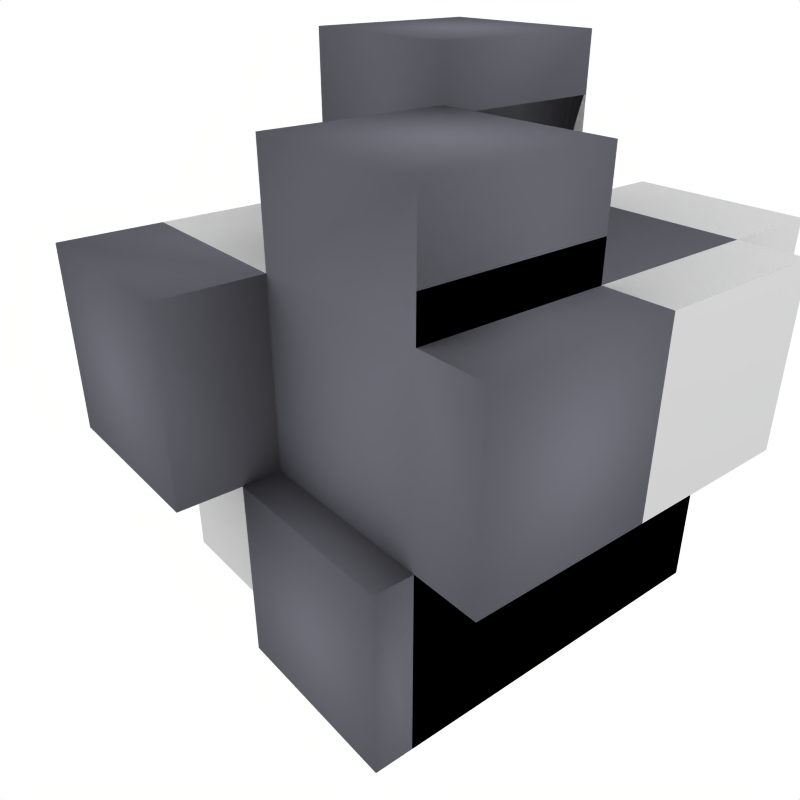 # Source: test-model.blend  (saved by Blender 2.91.10; exported with 4.5.12 LTS)
import bpy
from mathutils import Matrix  # noqa: F401  (used for matrix-valued properties, if any)

bpy.ops.wm.read_factory_settings(use_empty=True)
scene = bpy.context.scene
scene.name = 'Scene'

# ---- collections
col_collection_1 = bpy.data.collections.new('Collection 1'); scene.collection.children.link(col_collection_1)

# ---- materials (node trees are filled in below, after node groups)
mat_material_001 = bpy.data.materials.new('Material.001')
mat_material_001.alpha_threshold = 0.0
mat_material_001.diffuse_color = (0.4269, 0.4269, 0.4642, 1.0)
mat_material_001.roughness = 0.5
mat_material_001.line_color = (0.0, 0.0, 0.0, 1.0)

# ---- material node trees

# ---- world
world_world = bpy.data.worlds.new('World'); scene.world = world_world
world_world.color = (1.0, 1.0, 1.0)
world_world.use_sun_shadow = False
world_world.sun_shadow_jitter_overblur = 0.0
world_world.cycles.sampling_method = 'MANUAL'
world_world.cycles.sample_map_resolution = 256

# ---- cameras
cam_camera = bpy.data.cameras.new('Camera')
cam_camera.passepartout_alpha = 0.2
cam_camera.clip_end = 100.0
cam_camera.lens = 35.0
cam_camera.sensor_width = 32.0
cam_camera.sensor_height = 18.0
cam_camera.ortho_scale = 7.314
cam_camera.show_passepartout = False
cam_camera.show_safe_areas = True
cam_camera.dof.focus_distance = 0.0
cam_camera.dof.aperture_fstop = 128.0

# ---- lights
light_spot = bpy.data.lights.new('Spot', 'POINT')
light_spot.transmission_factor = 0.0
light_spot.cutoff_distance = 30.0
light_spot.energy = 100.0
light_spot.shadow_buffer_clip_start = 1.001
light_spot.shadow_soft_size = 1.0
light_spot.shadow_maximum_resolution = 0.006
light_spot.use_absolute_resolution = True
light_spot.cycles.use_multiple_importance_sampling = False

# ---- meshes
me_subdividedmesh_001 = bpy.data.meshes.new('SubdividedMesh.001')
me_subdividedmesh_001.from_pydata([(0.5, -0.5, -1.0), (0.5, 1.043e-07, -1.0), (1.0, 2.98e-08, -1.0), (1.0, -0.5, -1.0), (1.0, -1.0, -1.0), (0.5, -1.0, -1.0), (-5.96e-08, -1.0, -1.0), (0.0, -0.5, -1.0), (5.96e-08, 1.788e-07, -1.0), (0.5, 0.5, -1.0), (0.5, 1.0, -1.0), (1.0, 1.0, -1.0), (1.0, 0.5, -1.0), (1.192e-07, 0.5, -1.0), (1.788e-07, 1.0, -1.0), (-0.5, -0.5, -1.0), (-0.5, 2.384e-07, -1.0), (-0.5, -1.0, -1.0), (-1.0, -1.0, -1.0), (-1.0, -0.5, -1.0), (-1.0, 2.98e-07, -1.0), (-0.5, 0.5, -1.0), (-0.5, 1.0, -1.0), (-1.0, 0.5, -1.0), (-1.0, 1.0, -1.0), (0.5, 0.5, 1.0), (1.0, 0.5, 1.0), (1.0, 1.0, 1.0), (0.5, 1.0, 1.0), (2.682e-07, 1.0, 1.0), (7.451e-08, 0.5, 1.0), (-1.192e-07, -2.384e-07, 1.0), (0.5, -4.172e-07, 1.0), (1.0, -5.96e-07, 1.0), (-0.5, -0.5, 1.0), (-3.129e-07, -0.5, 1.0), (-0.5, -5.96e-08, 1.0), (-1.0, 1.192e-07, 1.0), (-1.0, -0.5, 1.0), (-1.0, -1.0, 1.0), (-0.5, -1.0, 1.0), (-5.066e-07, -1.0, 1.0), (1.0, 0.5, -0.5), (1.0, 1.0, -0.5), (1.0, 1.0, 2.98e-08), (1.0, 0.5, 1.49e-08), (1.0, -2.831e-07, 0.0), (1.0, -1.267e-07, -0.5), (1.0, -0.5, 0.5), (1.0, -0.5, -1.49e-08), (1.0, -4.396e-07, 0.5), (1.0, -0.5, 1.0), (1.0, -1.0, 1.0), (1.0, -1.0, 0.5), (1.0, -1.0, -2.98e-08), (1.0, -0.5, -0.5), (1.0, -1.0, -0.5), (0.5, -1.0, 0.5), (0.5, -1.0, -2.98e-08), (0.5, -1.0, 1.0), (-3.949e-07, -1.0, 0.5), (-2.831e-07, -1.0, -2.98e-08), (0.5, -1.0, -0.5), (-1.714e-07, -1.0, -0.5), (-0.5, -1.0, 0.5), (-0.5, -1.0, -2.98e-08), (-1.0, -1.0, 0.5), (-1.0, -1.0, -2.98e-08), (-0.5, -1.0, -0.5), (-1.0, -1.0, -0.5), (-1.0, -0.5, 0.5), (-1.0, -0.5, -1.49e-08), (-1.0, 1.639e-07, 0.5), (-1.0, 2.086e-07, 0.0), (-1.0, -0.5, -0.5), (-1.0, 2.533e-07, -0.5), (-1.0, 0.5, 0.5), (-1.0, 0.5, 1.49e-08), (-1.0, 0.5, 1.0), (-1.0, 1.0, 1.0), (-1.0, 1.0, 0.5), (-1.0, 1.0, 2.98e-08), (-1.0, 0.5, -0.5), (-1.0, 1.0, -0.5), (0.5, 1.0, -0.5), (0.5, 1.0, 2.98e-08), (2.012e-07, 1.0, -0.5), (2.235e-07, 1.0, 2.98e-08), (-0.5, 1.0, 0.5), (-0.5, 1.0, 1.0), (2.459e-07, 1.0, 0.5), (-0.5, 1.0, 2.98e-08), (3.165e-07, 1.296, 0.5), (2.941e-07, 1.296, 1.181e-07), (3.388e-07, 1.296, 1.0), (4.094e-07, 1.592, 1.0), (3.871e-07, 1.592, 0.5), (3.647e-07, 1.592, 2.063e-07), (0.5, 1.296, 1.181e-07), (1.0, 1.296, 1.181e-07), (0.5, 1.592, 2.063e-07), (1.0, 1.592, 2.063e-07), (1.0, 1.296, 0.5), (1.0, 1.296, 1.0), (1.0, 1.0, 0.5), (1.0, 1.592, 0.5), (1.0, 1.592, 1.0), (0.5, 1.296, 1.0), (0.5, 1.592, 1.0), (0.5, 1.592, 0.5), (7.451e-08, 0.5, 1.273), (-1.192e-07, -2.384e-07, 1.273), (2.682e-07, 1.0, 1.273), (2.682e-07, 1.0, 1.546), (7.451e-08, 0.5, 1.546), (-1.192e-07, -2.384e-07, 1.546), (-0.5, -5.96e-08, 1.273), (-1.0, 1.192e-07, 1.273), (-0.5, -5.96e-08, 1.546), (-1.0, 1.192e-07, 1.546), (-0.5, 1.0, 1.273), (-1.0, 1.0, 1.273), (-1.0, 1.0, 1.546), (-0.5, 1.0, 1.546), (-1.0, 0.5, 1.273), (-1.0, 0.5, 1.546), (-0.5, 0.5, 1.546), (-0.5, 1.434, 1.463e-07), (-1.0, 1.434, 1.463e-07), (2.883e-07, 1.434, 1.463e-07), (3.53e-07, 1.869, 2.628e-07), (-0.5, 1.869, 2.628e-07), (-1.0, 1.869, 2.628e-07), (2.659e-07, 1.434, -0.5), (2.435e-07, 1.434, -1.0), (3.083e-07, 1.869, -1.0), (3.306e-07, 1.869, -0.5), (-1.0, 1.434, -0.5), (-1.0, 1.434, -1.0), (-1.0, 1.869, -0.5), (-1.0, 1.869, -1.0), (-0.5, 1.434, -1.0), (-0.5, 1.869, -1.0), (-0.5, 1.869, -0.5), (1.181, 0.5, -1.291e-09), (1.181, -3.641e-07, -1.619e-08), (1.181, 1.0, 1.361e-08), (1.362, 1.0, -2.583e-09), (1.362, 0.5, -1.748e-08), (1.362, -4.45e-07, -3.239e-08), (1.181, -5.205e-07, 0.5), (1.181, -6.77e-07, 1.0), (1.362, -6.015e-07, 0.5), (1.362, -7.58e-07, 1.0), (1.181, 1.0, 0.5), (1.181, 1.0, 1.0), (1.362, 1.0, 1.0), (1.362, 1.0, 0.5), (1.181, 0.5, 1.0), (1.362, 0.5, 1.0), (1.362, 0.5, 0.5), (-3.129e-07, -0.5, 1.105), (-1.192e-07, -2.447e-07, 1.105), (-5.066e-07, -1.0, 1.105), (-5.066e-07, -1.0, 1.209), (-3.129e-07, -0.5, 1.209), (-1.192e-07, -2.509e-07, 1.209), (0.5, -4.235e-07, 1.105), (1.0, -6.023e-07, 1.105), (0.5, -4.297e-07, 1.209), (1.0, -6.085e-07, 1.209), (0.5, -1.0, 1.105), (1.0, -1.0, 1.105), (1.0, -1.0, 1.209), (0.5, -1.0, 1.209), (1.0, -0.5, 1.105), (1.0, -0.5, 1.209), (0.5, -0.5, 1.209)], [], [(1, 2, 3, 0), (3, 4, 5, 0), (5, 6, 7, 0), (7, 8, 1, 0), (10, 11, 12, 9), (12, 2, 1, 9), (1, 8, 13, 9), (13, 14, 10, 9), (16, 8, 7, 15), (7, 6, 17, 15), (17, 18, 19, 15), (19, 20, 16, 15), (22, 14, 13, 21), (13, 8, 16, 21), (16, 20, 23, 21), (23, 24, 22, 21), (26, 27, 28, 25), (28, 29, 30, 25), (30, 31, 32, 25), (32, 33, 26, 25), (35, 31, 36, 34), (36, 37, 38, 34), (38, 39, 40, 34), (40, 41, 35, 34), (12, 11, 43, 42), (43, 44, 45, 42), (45, 46, 47, 42), (47, 2, 12, 42), (49, 46, 50, 48), (50, 33, 51, 48), (51, 52, 53, 48), (53, 54, 49, 48), (3, 2, 47, 55), (47, 46, 49, 55), (49, 54, 56, 55), (56, 4, 3, 55), (58, 54, 53, 57), (53, 52, 59, 57), (59, 41, 60, 57), (60, 61, 58, 57), (5, 4, 56, 62), (56, 54, 58, 62), (58, 61, 63, 62), (63, 6, 5, 62), (65, 61, 60, 64), (60, 41, 40, 64), (40, 39, 66, 64), (66, 67, 65, 64), (17, 6, 63, 68), (63, 61, 65, 68), (65, 67, 69, 68), (69, 18, 17, 68), (71, 67, 66, 70), (66, 39, 38, 70), (38, 37, 72, 70), (72, 73, 71, 70), (19, 18, 69, 74), (69, 67, 71, 74), (71, 73, 75, 74), (75, 20, 19, 74), (77, 73, 72, 76), (72, 37, 78, 76), (78, 79, 80, 76), (80, 81, 77, 76), (23, 20, 75, 82), (75, 73, 77, 82), (77, 81, 83, 82), (83, 24, 23, 82), (85, 44, 43, 84), (43, 11, 10, 84), (10, 14, 86, 84), (86, 87, 85, 84), (89, 29, 90, 88), (90, 87, 91, 88), (91, 81, 80, 88), (80, 79, 89, 88), (93, 87, 90, 92), (90, 29, 94, 92), (94, 95, 96, 92), (96, 97, 93, 92), (99, 44, 85, 98), (85, 87, 93, 98), (93, 97, 100, 98), (100, 101, 99, 98), (103, 27, 104, 102), (104, 44, 99, 102), (99, 101, 105, 102), (105, 106, 103, 102), (94, 29, 28, 107), (28, 27, 103, 107), (103, 106, 108, 107), (108, 95, 94, 107), (108, 106, 105, 109), (105, 101, 100, 109), (100, 97, 96, 109), (96, 95, 108, 109), (111, 31, 30, 110), (30, 29, 112, 110), (112, 113, 114, 110), (114, 115, 111, 110), (117, 37, 36, 116), (36, 31, 111, 116), (111, 115, 118, 116), (118, 119, 117, 116), (112, 29, 89, 120), (89, 79, 121, 120), (121, 122, 123, 120), (123, 113, 112, 120), (121, 79, 78, 124), (78, 37, 117, 124), (117, 119, 125, 124), (125, 122, 121, 124), (114, 113, 123, 126), (123, 122, 125, 126), (125, 119, 118, 126), (118, 115, 114, 126), (128, 81, 91, 127), (91, 87, 129, 127), (129, 130, 131, 127), (131, 132, 128, 127), (129, 87, 86, 133), (86, 14, 134, 133), (134, 135, 136, 133), (136, 130, 129, 133), (138, 24, 83, 137), (83, 81, 128, 137), (128, 132, 139, 137), (139, 140, 138, 137), (134, 14, 22, 141), (22, 24, 138, 141), (138, 140, 142, 141), (142, 135, 134, 141), (131, 130, 136, 143), (136, 135, 142, 143), (142, 140, 139, 143), (139, 132, 131, 143), (145, 46, 45, 144), (45, 44, 146, 144), (146, 147, 148, 144), (148, 149, 145, 144), (151, 33, 50, 150), (50, 46, 145, 150), (145, 149, 152, 150), (152, 153, 151, 150), (146, 44, 104, 154), (104, 27, 155, 154), (155, 156, 157, 154), (157, 147, 146, 154), (155, 27, 26, 158), (26, 33, 151, 158), (151, 153, 159, 158), (159, 156, 155, 158), (148, 147, 157, 160), (157, 156, 159, 160), (159, 153, 152, 160), (152, 149, 148, 160), (162, 31, 35, 161), (35, 41, 163, 161), (163, 164, 165, 161), (165, 166, 162, 161), (168, 33, 32, 167), (32, 31, 162, 167), (162, 166, 169, 167), (169, 170, 168, 167), (163, 41, 59, 171), (59, 52, 172, 171), (172, 173, 174, 171), (174, 164, 163, 171), (172, 52, 51, 175), (51, 33, 168, 175), (168, 170, 176, 175), (176, 173, 172, 175), (176, 170, 169, 177), (169, 166, 165, 177), (165, 164, 174, 177), (174, 173, 176, 177)])
me_subdividedmesh_001.use_remesh_fix_poles = True
me_subdividedmesh_001.use_remesh_preserve_attributes = False
me_subdividedmesh_001.use_mirror_vertex_groups = False
me_subdividedmesh_001.update()
me_cube_434 = bpy.data.meshes.new('Cube.434')
me_cube_434.from_pydata([(1.0, 1.0, -1.0), (1.0, -1.0, -1.0), (-1.0, -1.0, -1.0), (-1.0, 1.0, -1.0), (1.0, 1.0, 1.0), (1.0, -1.0, 1.0), (-1.0, -1.0, 1.0), (-1.0, 1.0, 1.0), (-5.96e-08, -1.0, -1.0), (1.0, 2.98e-08, -1.0), (1.788e-07, 1.0, -1.0), (-1.0, 2.98e-07, -1.0), (1.0, -5.96e-07, 1.0), (-5.066e-07, -1.0, 1.0), (-1.0, 1.192e-07, 1.0), (2.682e-07, 1.0, 1.0), (1.0, -1.0, -2.98e-08), (1.0, 1.0, 2.98e-08), (-1.0, -1.0, -2.98e-08), (-1.0, 1.0, 2.98e-08), (5.96e-08, 1.788e-07, -1.0), (-1.192e-07, -2.384e-07, 1.0), (1.0, -2.831e-07, 0.0), (-2.831e-07, -1.0, -2.98e-08), (-1.0, 2.086e-07, 0.0), (2.235e-07, 1.0, 2.98e-08), (4.094e-07, 1.592, 1.0), (3.647e-07, 1.592, 2.063e-07), (1.0, 1.592, 2.063e-07), (1.0, 1.592, 1.0), (-1.192e-07, -2.384e-07, 1.546), (2.682e-07, 1.0, 1.546), (-1.0, 1.192e-07, 1.546), (-1.0, 1.0, 1.546), (-1.0, 1.869, 2.628e-07), (3.53e-07, 1.869, 2.628e-07), (3.083e-07, 1.869, -1.0), (-1.0, 1.869, -1.0), (1.362, 1.0, -2.583e-09), (1.362, -4.45e-07, -3.239e-08), (1.362, -7.58e-07, 1.0), (1.362, 1.0, 1.0), (-5.066e-07, -1.0, 1.209), (-1.192e-07, -2.509e-07, 1.209), (1.0, -6.085e-07, 1.209), (1.0, -1.0, 1.209)], [], [(9, 1, 8, 20), (0, 9, 20, 10), (20, 8, 2, 11), (10, 20, 11, 3), (4, 15, 21, 12), (21, 14, 6, 13), (0, 17, 22, 9), (22, 12, 5, 16), (9, 22, 16, 1), (16, 5, 13, 23), (1, 16, 23, 8), (23, 13, 6, 18), (8, 23, 18, 2), (18, 6, 14, 24), (2, 18, 24, 11), (24, 14, 7, 19), (11, 24, 19, 3), (17, 0, 10, 25), (15, 25, 19, 7), (25, 15, 26, 27), (17, 25, 27, 28), (4, 17, 28, 29), (15, 4, 29, 26), (29, 28, 27, 26), (21, 15, 31, 30), (14, 21, 30, 32), (15, 7, 33, 31), (7, 14, 32, 33), (31, 33, 32, 30), (19, 25, 35, 34), (25, 10, 36, 35), (3, 19, 34, 37), (10, 3, 37, 36), (35, 36, 37, 34), (22, 17, 38, 39), (12, 22, 39, 40), (17, 4, 41, 38), (4, 12, 40, 41), (38, 41, 40, 39), (21, 13, 42, 43), (12, 21, 43, 44), (13, 5, 45, 42), (5, 12, 44, 45), (44, 43, 42, 45)])
me_cube_434.polygons.foreach_set('use_smooth', [True] * 44)
_ca = me_cube_434.color_attributes.new('Col', 'BYTE_COLOR', 'CORNER')
_ca.data.foreach_set('color', [0.008023, 0.9734, 0.552, 1.0, 0.008023, 0.9734, 0.552, 1.0, 0.008023, 0.9734, 0.552, 1.0, 0.008023, 0.9734, 0.552, 1.0, 0.2747, 0.1022, 0.2307, 1.0, 0.2747, 0.1022, 0.2307, 1.0, 0.2747, 0.1022, 0.2307, 1.0, 0.2747, 0.1022, 0.2307, 1.0, 0.0003035, 0.02315, 0.009134, 1.0, 0.0003035, 0.02315, 0.009134, 1.0, 0.0003035, 0.02315, 0.009134, 1.0, 0.0003035, 0.02315, 0.009134, 1.0, 0.15, 0.8632, 0.8796, 1.0, 0.15, 0.8632, 0.8796, 1.0, 0.15, 0.8632, 0.8796, 1.0, 0.15, 0.8632, 0.8796, 1.0, 0.3564, 0.006512, 0.624, 1.0, 0.3564, 0.006512, 0.624, 1.0, 0.3564, 0.006512, 0.624, 1.0, 0.3564, 0.006512, 0.624, 1.0, 0.3564, 0.3613, 0.2346, 1.0, 0.3564, 0.3613, 0.2346, 1.0, 0.3564, 0.3613, 0.2346, 1.0, 0.3564, 0.3613, 0.2346, 1.0, 0.6376, 0.009721, 0.01096, 1.0, 0.6376, 0.009721, 0.01096, 1.0, 0.6376, 0.009721, 0.01096, 1.0, 0.6376, 0.009721, 0.01096, 1.0, 0.9647, 0.6724, 0.05286, 1.0, 0.9647, 0.6724, 0.05286, 1.0, 0.9647, 0.6724, 0.05286, 1.0, 0.9647, 0.6724, 0.05286, 1.0, 0.6584, 0.07227, 0.2307, 1.0, 0.6584, 0.07227, 0.2307, 1.0, 0.6584, 0.07227, 0.2307, 1.0, 0.6584, 0.07227, 0.2307, 1.0, 0.0999, 0.03689, 0.4452, 1.0, 0.0999, 0.03689, 0.4452, 1.0, 0.0999, 0.03689, 0.4452, 1.0, 0.0999, 0.03689, 0.4452, 1.0, 0.0865, 0.3663, 0.2086, 1.0, 0.0865, 0.3663, 0.2086, 1.0, 0.0865, 0.3663, 0.2086, 1.0, 0.0865, 0.3663, 0.2086, 1.0, 0.491, 0.3185, 0.4564, 1.0, 0.491, 0.3185, 0.4564, 1.0, 0.491, 0.3185, 0.4564, 1.0, 0.491, 0.3185, 0.4564, 1.0, 0.03434, 0.5841, 0.005605, 1.0, 0.03434, 0.5841, 0.005605, 1.0, 0.03434, 0.5841, 0.005605, 1.0, 0.03434, 0.5841, 0.005605, 1.0, 0.09306, 0.0999, 0.03071, 1.0, 0.09306, 0.0999, 0.03071, 1.0, 0.09306, 0.0999, 0.03071, 1.0, 0.09306, 0.0999, 0.03071, 1.0, 0.0006071, 0.8714, 0.4564, 1.0, 0.0006071, 0.8714, 0.4564, 1.0, 0.0006071, 0.8714, 0.4564, 1.0, 0.0006071, 0.8714, 0.4564, 1.0, 0.624, 0.1022, 0.2307, 1.0, 0.624, 0.1022, 0.2307, 1.0, 0.624, 0.1022, 0.2307, 1.0, 0.624, 0.1022, 0.2307, 1.0, 0.04092, 0.6724, 0.1946, 1.0, 0.04092, 0.6724, 0.1946, 1.0, 0.04092, 0.6724, 0.1946, 1.0, 0.04092, 0.6724, 0.1946, 1.0, 0.4793, 0.2346, 0.3813, 1.0, 0.4793, 0.2346, 0.3813, 1.0, 0.4793, 0.2346, 0.3813, 1.0, 0.4793, 0.2346, 0.3813, 1.0, 0.5149, 0.4508, 0.5333, 1.0, 0.5149, 0.4508, 0.5333, 1.0, 0.5149, 0.4508, 0.5333, 1.0, 0.5149, 0.4508, 0.5333, 1.0, 0.15, 0.1356, 0.02416, 1.0, 0.15, 0.1356, 0.02416, 1.0, 0.15, 0.1356, 0.02416, 1.0, 0.15, 0.1356, 0.02416, 1.0, 0.2789, 0.02843, 0.5776, 1.0, 0.2789, 0.02843, 0.5776, 1.0, 0.2789, 0.02843, 0.5776, 1.0, 0.2789, 0.02843, 0.5776, 1.0, 0.6445, 0.624, 0.6105, 1.0, 0.6445, 0.624, 0.6105, 1.0, 0.6445, 0.624, 0.6105, 1.0, 0.6445, 0.624, 0.6105, 1.0, 0.1413, 0.4564, 0.1221, 1.0, 0.1413, 0.4564, 0.1221, 1.0, 0.1413, 0.4564, 0.1221, 1.0, 0.1413, 0.4564, 0.1221, 1.0, 0.1356, 0.3231, 0.3813, 1.0, 0.1356, 0.3231, 0.3813, 1.0, 0.1356, 0.3231, 0.3813, 1.0, 0.1356, 0.3231, 0.3813, 1.0, 0.04231, 0.8879, 0.1529, 1.0, 0.04231, 0.8879, 0.1529, 1.0, 0.04231, 0.8879, 0.1529, 1.0, 0.04231, 0.8879, 0.1529, 1.0, 0.08866, 0.08022, 0.01033, 1.0, 0.08866, 0.08022, 0.01033, 1.0, 0.08866, 0.08022, 0.01033, 1.0, 0.08866, 0.08022, 0.01033, 1.0, 0.6584, 0.8632, 0.002732, 1.0, 0.6584, 0.8632, 0.002732, 1.0, 0.6584, 0.8632, 0.002732, 1.0, 0.6584, 0.8632, 0.002732, 1.0, 0.2462, 0.4125, 0.7454, 1.0, 0.2462, 0.4125, 0.7454, 1.0, 0.2462, 0.4125, 0.7454, 1.0, 0.2462, 0.4125, 0.7454, 1.0, 0.6795, 0.02416, 0.0999, 1.0, 0.6795, 0.02416, 0.0999, 1.0, 0.6795, 0.02416, 0.0999, 1.0, 0.6795, 0.02416, 0.0999, 1.0, 0.09531, 0.1845, 0.05613, 1.0, 0.09531, 0.1845, 0.05613, 1.0, 0.09531, 0.1845, 0.05613, 1.0, 0.09531, 0.1845, 0.05613, 1.0, 0.8308, 0.1221, 0.02519, 1.0, 0.8308, 0.1221, 0.02519, 1.0, 0.8308, 0.1221, 0.02519, 1.0, 0.8308, 0.1221, 0.02519, 1.0, 0.001821, 0.0319, 0.4125, 1.0, 0.001821, 0.0319, 0.4125, 1.0, 0.001821, 0.0319, 0.4125, 1.0, 0.001821, 0.0319, 0.4125, 1.0, 0.1441, 0.01033, 0.02519, 1.0, 0.1441, 0.01033, 0.02519, 1.0, 0.1441, 0.01033, 0.02519, 1.0, 0.1441, 0.01033, 0.02519, 1.0, 0.9131, 0.02416, 0.05286, 1.0, 0.9131, 0.02416, 0.05286, 1.0, 0.9131, 0.02416, 0.05286, 1.0, 0.9131, 0.02416, 0.05286, 1.0, 0.0999, 0.4342, 0.009134, 1.0, 0.0999, 0.4342, 0.009134, 1.0, 0.0999, 0.4342, 0.009134, 1.0, 0.0999, 0.4342, 0.009134, 1.0, 0.003347, 0.06848, 0.07619, 1.0, 0.003347, 0.06848, 0.07619, 1.0, 0.003347, 0.06848, 0.07619, 1.0, 0.003347, 0.06848, 0.07619, 1.0, 0.0356, 0.2582, 0.06125, 1.0, 0.0356, 0.2582, 0.06125, 1.0, 0.0356, 0.2582, 0.06125, 1.0, 0.0356, 0.2582, 0.06125, 1.0, 0.0382, 0.3763, 0.314, 1.0, 0.0382, 0.3763, 0.314, 1.0, 0.0382, 0.3763, 0.314, 1.0, 0.0382, 0.3763, 0.314, 1.0, 0.016, 0.0865, 0.2159, 1.0, 0.016, 0.0865, 0.2159, 1.0, 0.016, 0.0865, 0.2159, 1.0, 0.016, 0.0865, 0.2159, 1.0, 0.006049, 0.5271, 0.05951, 1.0, 0.006049, 0.5271, 0.05951, 1.0, 0.006049, 0.5271, 0.05951, 1.0, 0.006049, 0.5271, 0.05951, 1.0, 0.1912, 0.1746, 0.1779, 1.0, 0.1912, 0.1746, 0.1779, 1.0, 0.1912, 0.1746, 0.1779, 1.0, 0.1912, 0.1746, 0.1779, 1.0, 0.003347, 0.1651, 0.01681, 1.0, 0.003347, 0.1651, 0.01681, 1.0, 0.003347, 0.1651, 0.01681, 1.0, 0.003347, 0.1651, 0.01681, 1.0, 0.003677, 0.05127, 0.6376, 1.0, 0.003677, 0.05127, 0.6376, 1.0, 0.003677, 0.05127, 0.6376, 1.0, 0.003677, 0.05127, 0.6376, 1.0, 0.3231, 0.04092, 0.2582, 1.0, 0.3231, 0.04092, 0.2582, 1.0, 0.3231, 0.04092, 0.2582, 1.0, 0.3231, 0.04092, 0.2582, 1.0])
me_cube_434.materials.append(mat_material_001)
me_cube_434.use_remesh_preserve_volume = False
me_cube_434.use_remesh_preserve_attributes = False
me_cube_434.use_mirror_vertex_groups = False
me_cube_434.update()

# ---- objects
ob_subdividedobject = bpy.data.objects.new('SubdividedObject', me_subdividedmesh_001)
ob_basemesh = bpy.data.objects.new('BaseMesh', me_cube_434)
ob_lamp = bpy.data.objects.new('Lamp', light_spot)
ob_camera = bpy.data.objects.new('Camera', cam_camera)

# ---- transforms, parenting, visibility, modifiers, constraints
ob_subdividedobject.location = (0.0, 0.0, 0.0)
ob_subdividedobject.lineart.crease_threshold = 0.0
ob_basemesh.location = (0.0, 0.0, 0.0)
ob_basemesh.rotation_euler = (1.571, -0.0, -0.0)
ob_basemesh.lock_rotations_4d = False
ob_basemesh.empty_display_type = 'ARROWS'
ob_basemesh.color = (0.0, 0.0, 0.0, 1.0)
ob_basemesh.lineart.crease_threshold = 0.0
ob_lamp.location = (4.076, 1.005, 5.904)
ob_lamp.rotation_euler = (0.6503, 0.05522, 1.866)
ob_lamp.lock_rotations_4d = False
ob_lamp.empty_display_type = 'ARROWS'
ob_lamp.color = (0.0, 0.0, 0.0, 0.0)
ob_lamp.lineart.crease_threshold = 0.0
ob_camera.location = (3.138, -2.805, 2.257)
ob_camera.rotation_euler = (1.089, -1.403e-06, 0.8897)
ob_camera.lock_rotations_4d = False
ob_camera.empty_display_type = 'ARROWS'
ob_camera.color = (0.0, 0.0, 0.0, 0.0)
ob_camera.display_type = 'WIRE'
ob_camera.lineart.crease_threshold = 0.0

# ---- collection membership
scene.collection.objects.link(ob_subdividedobject)
col_collection_1.objects.link(ob_basemesh)
col_collection_1.objects.link(ob_lamp)
col_collection_1.objects.link(ob_camera)

# ---- scene / render settings (as saved in the file)
scene.camera = ob_camera
scene.frame_start = 1; scene.frame_end = 200; scene.frame_set(1)
scene.render.engine = 'BLENDER_EEVEE_NEXT'
scene.render.image_settings.color_mode = 'RGB'
scene.render.image_settings.compression = 90
scene.render.resolution_x = 640
scene.render.resolution_y = 640
scene.render.pixel_aspect_x = 100.0
scene.render.pixel_aspect_y = 100.0
scene.render.fps = 25
scene.render.dither_intensity = 0.0
scene.render.use_compositing = False
scene.render.use_sequencer = False
scene.render.bake_margin = 2
scene.render.bake_bias = 0.0
scene.render.use_stamp_time = False
scene.render.use_stamp_date = False
scene.render.use_stamp_frame = False
scene.render.use_stamp_camera = False
scene.render.use_stamp_scene = False
scene.render.use_stamp_filename = False
scene.render.use_stamp_render_time = False
scene.render.stamp_font_size = 0
scene.cycles.use_denoising = False
scene.cycles.samples = 10
scene.cycles.sampling_pattern = 'TABULATED_SOBOL'
scene.cycles.light_sampling_threshold = 0.0
scene.cycles.use_adaptive_sampling = False
scene.cycles.use_light_tree = False
scene.cycles.blur_glossy = 0.0
scene.cycles.volume_bounces = 1
scene.cycles.pixel_filter_type = 'GAUSSIAN'
scene.cycles.sample_clamp_indirect = 0.0
scene.view_settings.view_transform = 'Raw'
bpy.context.view_layer.update()
